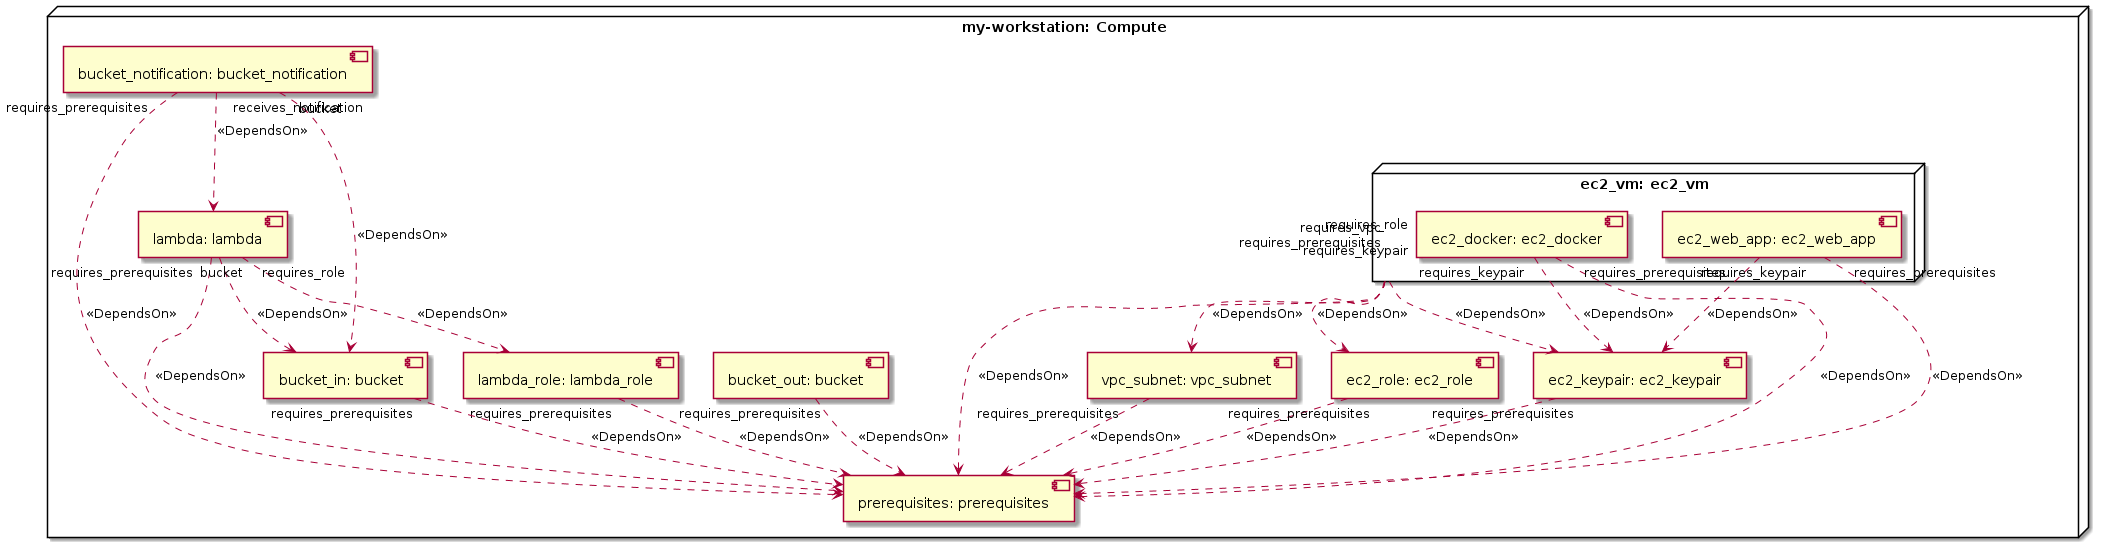

The diagram above was rendered by PlantUML. Its source (embedded in the PNG):
@startuml
skinparam componentStyle uml2

node "my-workstation: Compute" as node_my_workstation {
component "prerequisites: prerequisites" as node_prerequisites
component "lambda_role: lambda_role" as node_lambda_role
component "lambda: lambda" as node_lambda
component "bucket_in: bucket" as node_bucket_in
component "bucket_out: bucket" as node_bucket_out
component "bucket_notification: bucket_notification" as node_bucket_notification
component "vpc_subnet: vpc_subnet" as node_vpc_subnet
component "ec2_role: ec2_role" as node_ec2_role
component "ec2_keypair: ec2_keypair" as node_ec2_keypair
node "ec2_vm: ec2_vm" as node_ec2_vm {
component "ec2_docker: ec2_docker" as node_ec2_docker
component "ec2_web_app: ec2_web_app" as node_ec2_web_app
}
}
node_lambda_role "requires_prerequisites" ..> node_prerequisites : <<DependsOn>>
node_lambda "requires_prerequisites" ..> node_prerequisites : <<DependsOn>>
node_lambda "requires_role" ..> node_lambda_role : <<DependsOn>>
node_lambda "bucket" ..> node_bucket_in : <<DependsOn>>
node_bucket_in "requires_prerequisites" ..> node_prerequisites : <<DependsOn>>
node_bucket_out "requires_prerequisites" ..> node_prerequisites : <<DependsOn>>
node_bucket_notification "requires_prerequisites" ..> node_prerequisites : <<DependsOn>>
node_bucket_notification "receives_notification" ..> node_lambda : <<DependsOn>>
node_bucket_notification "bucket" ..> node_bucket_in : <<DependsOn>>
node_vpc_subnet "requires_prerequisites" ..> node_prerequisites : <<DependsOn>>
node_ec2_role "requires_prerequisites" ..> node_prerequisites : <<DependsOn>>
node_ec2_keypair "requires_prerequisites" ..> node_prerequisites : <<DependsOn>>
node_ec2_vm "requires_prerequisites" ..> node_prerequisites : <<DependsOn>>
node_ec2_vm "requires_role" ..> node_ec2_role : <<DependsOn>>
node_ec2_vm "requires_vpc" ..> node_vpc_subnet : <<DependsOn>>
node_ec2_vm "requires_keypair" ..> node_ec2_keypair : <<DependsOn>>
node_ec2_docker "requires_prerequisites" ..> node_prerequisites : <<DependsOn>>
node_ec2_docker "requires_keypair" ..> node_ec2_keypair : <<DependsOn>>
node_ec2_web_app "requires_prerequisites" ..> node_prerequisites : <<DependsOn>>
node_ec2_web_app "requires_keypair" ..> node_ec2_keypair : <<DependsOn>>
@enduml